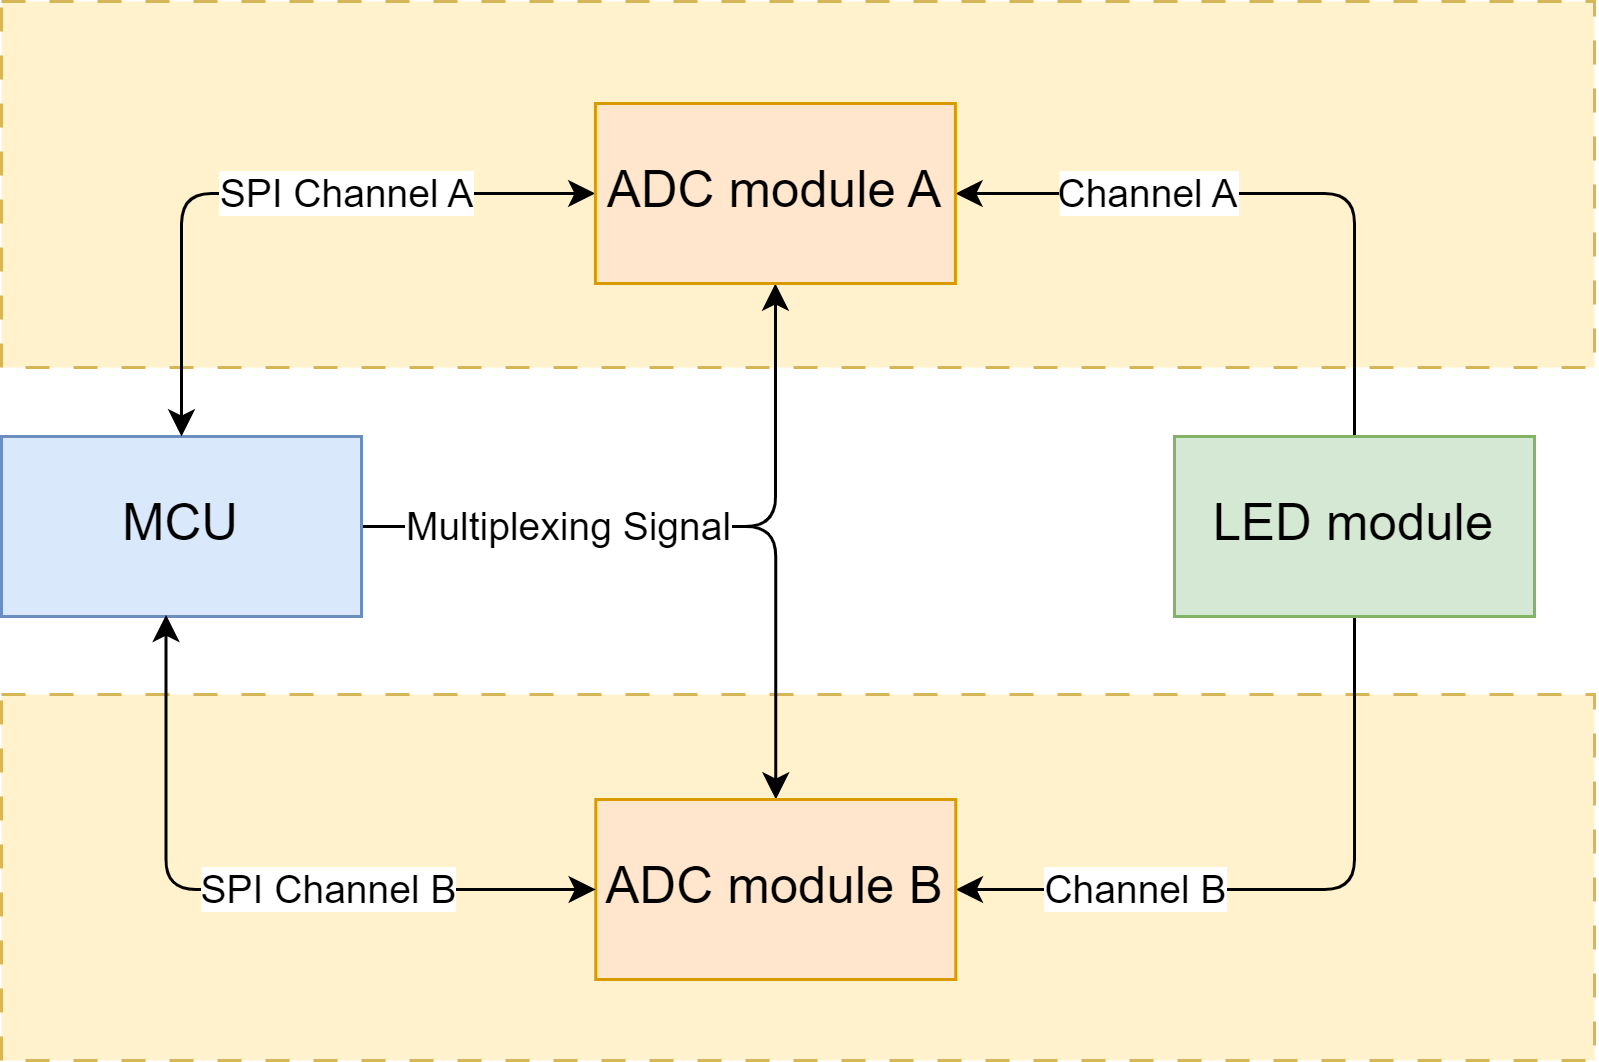

The diagram above was exported from draw.io. Its source (the exported page's mxGraphModel, read from the mxfile embedded in the PNG):
<mxGraphModel dx="735" dy="184" grid="0" gridSize="10" guides="1" tooltips="1" connect="1" arrows="1" fold="1" page="0" pageScale="1" pageWidth="1600" pageHeight="1200" math="0" shadow="0">
  <root>
    <mxCell id="0" />
    <mxCell id="1" parent="0" />
    <mxCell id="84" value="" style="rounded=0;whiteSpace=wrap;html=1;fillColor=#fff2cc;dashed=1;dashPattern=8 8;strokeColor=#d6b656;" vertex="1" parent="1">
      <mxGeometry x="38" y="649" width="531" height="122" as="geometry" />
    </mxCell>
    <mxCell id="83" value="" style="rounded=0;whiteSpace=wrap;html=1;fillColor=#fff2cc;dashed=1;dashPattern=8 8;strokeColor=#d6b656;" vertex="1" parent="1">
      <mxGeometry x="38" y="418" width="531" height="122" as="geometry" />
    </mxCell>
    <mxCell id="75" style="edgeStyle=orthogonalEdgeStyle;html=1;exitX=1;exitY=0.5;exitDx=0;exitDy=0;entryX=0.5;entryY=1;entryDx=0;entryDy=0;" edge="1" parent="1" source="62" target="69">
      <mxGeometry relative="1" as="geometry" />
    </mxCell>
    <mxCell id="76" style="edgeStyle=orthogonalEdgeStyle;html=1;exitX=1;exitY=0.5;exitDx=0;exitDy=0;entryX=0.5;entryY=0;entryDx=0;entryDy=0;" edge="1" parent="1" source="62" target="70">
      <mxGeometry relative="1" as="geometry" />
    </mxCell>
    <mxCell id="77" value="Multiplexing Signal" style="edgeLabel;html=1;align=center;verticalAlign=middle;resizable=0;points=[];fontSize=13;" vertex="1" connectable="0" parent="76">
      <mxGeometry x="0.196" y="1" relative="1" as="geometry">
        <mxPoint x="-68" y="1" as="offset" />
      </mxGeometry>
    </mxCell>
    <mxCell id="62" value="MCU" style="rounded=0;whiteSpace=wrap;html=1;fontSize=17;fillColor=#dae8fc;strokeColor=#6c8ebf;" vertex="1" parent="1">
      <mxGeometry x="38" y="563" width="120" height="60" as="geometry" />
    </mxCell>
    <mxCell id="71" style="edgeStyle=orthogonalEdgeStyle;html=1;exitX=0.5;exitY=1;exitDx=0;exitDy=0;entryX=1;entryY=0.5;entryDx=0;entryDy=0;" edge="1" parent="1" source="64" target="70">
      <mxGeometry relative="1" as="geometry" />
    </mxCell>
    <mxCell id="79" value="Channel B" style="edgeLabel;html=1;align=center;verticalAlign=middle;resizable=0;points=[];fontSize=13;" vertex="1" connectable="0" parent="71">
      <mxGeometry x="0.5569" y="-2" relative="1" as="geometry">
        <mxPoint x="10" y="2" as="offset" />
      </mxGeometry>
    </mxCell>
    <mxCell id="72" style="edgeStyle=orthogonalEdgeStyle;html=1;exitX=0.5;exitY=0;exitDx=0;exitDy=0;entryX=1;entryY=0.5;entryDx=0;entryDy=0;" edge="1" parent="1" source="64" target="69">
      <mxGeometry relative="1" as="geometry" />
    </mxCell>
    <mxCell id="78" value="Channel A" style="edgeLabel;html=1;align=center;verticalAlign=middle;resizable=0;points=[];fontSize=13;" vertex="1" connectable="0" parent="72">
      <mxGeometry x="0.4181" y="1" relative="1" as="geometry">
        <mxPoint x="2" y="-1" as="offset" />
      </mxGeometry>
    </mxCell>
    <mxCell id="64" value="LED module" style="rounded=0;whiteSpace=wrap;html=1;fontSize=17;fillColor=#d5e8d4;strokeColor=#82b366;" vertex="1" parent="1">
      <mxGeometry x="429" y="563" width="120" height="60" as="geometry" />
    </mxCell>
    <mxCell id="73" style="edgeStyle=orthogonalEdgeStyle;html=1;exitX=0;exitY=0.5;exitDx=0;exitDy=0;entryX=0.5;entryY=0;entryDx=0;entryDy=0;startArrow=classic;startFill=1;" edge="1" parent="1" source="69" target="62">
      <mxGeometry relative="1" as="geometry" />
    </mxCell>
    <mxCell id="80" value="SPI Channel A" style="edgeLabel;html=1;align=center;verticalAlign=middle;resizable=0;points=[];fontSize=13;" vertex="1" connectable="0" parent="73">
      <mxGeometry x="-0.1691" y="-2" relative="1" as="geometry">
        <mxPoint x="8" y="2" as="offset" />
      </mxGeometry>
    </mxCell>
    <mxCell id="69" value="ADC module A" style="rounded=0;whiteSpace=wrap;html=1;fontSize=17;fillColor=#ffe6cc;strokeColor=#d79b00;" vertex="1" parent="1">
      <mxGeometry x="235.97" y="452" width="120" height="60" as="geometry" />
    </mxCell>
    <mxCell id="70" value="ADC module B" style="rounded=0;whiteSpace=wrap;html=1;fontSize=17;fillColor=#ffe6cc;strokeColor=#d79b00;" vertex="1" parent="1">
      <mxGeometry x="236.1" y="684" width="120" height="60" as="geometry" />
    </mxCell>
    <mxCell id="74" style="edgeStyle=orthogonalEdgeStyle;html=1;exitX=0;exitY=0.5;exitDx=0;exitDy=0;entryX=0.457;entryY=0.991;entryDx=0;entryDy=0;entryPerimeter=0;startArrow=classic;startFill=1;" edge="1" parent="1" source="70" target="62">
      <mxGeometry relative="1" as="geometry" />
    </mxCell>
    <mxCell id="82" value="SPI Channel B" style="edgeLabel;html=1;align=center;verticalAlign=middle;resizable=0;points=[];fontSize=13;" vertex="1" connectable="0" parent="74">
      <mxGeometry x="0.0115" y="1" relative="1" as="geometry">
        <mxPoint x="30" y="-1" as="offset" />
      </mxGeometry>
    </mxCell>
  </root>
</mxGraphModel>